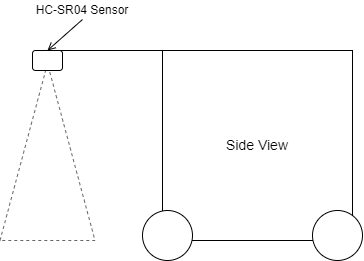

The diagram above was exported from draw.io. Its source (the exported page's mxGraphModel, read from the mxfile embedded in the PNG):
<mxGraphModel dx="756" dy="446" grid="1" gridSize="10" guides="1" tooltips="1" connect="1" arrows="1" fold="1" page="1" pageScale="1" pageWidth="400" pageHeight="400" background="#FFFFFF" math="0" shadow="0">
  <root>
    <mxCell id="0" />
    <mxCell id="1" parent="0" />
    <mxCell id="Lv-dqWS6xsnCr9ADGj_J-7" value="" style="triangle;whiteSpace=wrap;html=1;rotation=-90;strokeColor=#666666;fillColor=none;dashed=1;" vertex="1" parent="1">
      <mxGeometry x="-33.43" y="124.06" width="176.87" height="95" as="geometry" />
    </mxCell>
    <mxCell id="Lv-dqWS6xsnCr9ADGj_J-1" value="&lt;font style=&quot;font-size: 14px&quot;&gt;Side View&lt;/font&gt;" style="whiteSpace=wrap;html=1;aspect=fixed;" vertex="1" parent="1">
      <mxGeometry x="170" y="70" width="190" height="190" as="geometry" />
    </mxCell>
    <mxCell id="Lv-dqWS6xsnCr9ADGj_J-2" value="" style="ellipse;whiteSpace=wrap;html=1;aspect=fixed;" vertex="1" parent="1">
      <mxGeometry x="150" y="230" width="50" height="50" as="geometry" />
    </mxCell>
    <mxCell id="Lv-dqWS6xsnCr9ADGj_J-3" value="" style="ellipse;whiteSpace=wrap;html=1;aspect=fixed;" vertex="1" parent="1">
      <mxGeometry x="320" y="230" width="50" height="50" as="geometry" />
    </mxCell>
    <mxCell id="Lv-dqWS6xsnCr9ADGj_J-5" value="" style="endArrow=none;html=1;rounded=0;" edge="1" parent="1">
      <mxGeometry width="50" height="50" relative="1" as="geometry">
        <mxPoint x="50" y="70" as="sourcePoint" />
        <mxPoint x="180" y="70" as="targetPoint" />
      </mxGeometry>
    </mxCell>
    <mxCell id="Lv-dqWS6xsnCr9ADGj_J-6" value="" style="rounded=1;whiteSpace=wrap;html=1;" vertex="1" parent="1">
      <mxGeometry x="40" y="70" width="30" height="20" as="geometry" />
    </mxCell>
    <mxCell id="Lv-dqWS6xsnCr9ADGj_J-8" value="&lt;font&gt;&lt;font style=&quot;font-size: 12px&quot;&gt;HC-SR04 Sensor&lt;/font&gt;&lt;br&gt;&lt;/font&gt;" style="text;html=1;strokeColor=none;fillColor=none;align=center;verticalAlign=middle;whiteSpace=wrap;rounded=0;dashed=1;fontSize=9;" vertex="1" parent="1">
      <mxGeometry x="40" y="20" width="100" height="19" as="geometry" />
    </mxCell>
    <mxCell id="Lv-dqWS6xsnCr9ADGj_J-9" value="" style="endArrow=open;html=1;rounded=0;fontSize=6;exitX=0.5;exitY=1;exitDx=0;exitDy=0;entryX=0.5;entryY=0;entryDx=0;entryDy=0;strokeWidth=1;endFill=0;" edge="1" parent="1" source="Lv-dqWS6xsnCr9ADGj_J-8" target="Lv-dqWS6xsnCr9ADGj_J-6">
      <mxGeometry width="50" height="50" relative="1" as="geometry">
        <mxPoint x="210" y="260" as="sourcePoint" />
        <mxPoint x="260" y="210" as="targetPoint" />
      </mxGeometry>
    </mxCell>
  </root>
</mxGraphModel>